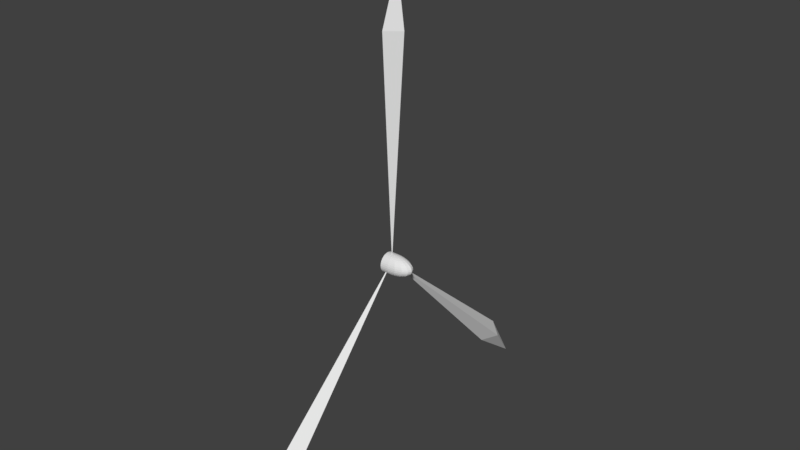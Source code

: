 # Source: windTurbineFan.blend  (saved by Blender 2.78.0; exported with 4.5.12 LTS)
import bpy
from mathutils import Matrix  # noqa: F401  (used for matrix-valued properties, if any)

bpy.ops.wm.read_factory_settings(use_empty=True)
scene = bpy.context.scene
scene.name = 'Scene'

# ---- collections
col_collection_1 = bpy.data.collections.new('Collection 1'); scene.collection.children.link(col_collection_1)

# ---- world
world_world = bpy.data.worlds.new('World'); scene.world = world_world
world_world.color = (0.05088, 0.05088, 0.05088)
world_world.use_sun_shadow = False
world_world.sun_shadow_jitter_overblur = 0.0
world_world.cycles.sampling_method = 'MANUAL'

# ---- meshes
me_cylinder = bpy.data.meshes.new('Cylinder')
me_cylinder.from_pydata([(0.9463, 0.02189, 5.24), (0.9463, 0.04648, 5.233), (0.9463, 0.06915, 5.221), (0.9463, 0.1053, 5.184), (0.9463, 0.1174, 5.162), (0.9463, 0.1274, 5.112), (0.9463, 0.1174, 5.061), (0.9463, 0.1053, 5.039), (0.9463, 0.06915, 5.003), (0.9463, 0.04648, 4.99), (0.9664, 0.01994, 5.24), (0.9857, 0.04266, 5.233), (1.004, 0.06361, 5.221), (1.019, 0.08196, 5.204), (1.032, 0.09703, 5.184), (1.041, 0.1082, 5.162), (1.047, 0.1151, 5.137), (1.049, 0.1174, 5.112), (1.047, 0.1151, 5.086), (1.041, 0.1082, 5.061), (1.032, 0.09703, 5.039), (1.019, 0.08196, 5.019), (1.004, 0.06361, 5.003), (0.9857, 0.04266, 4.99), (0.9664, 0.01994, 4.983), (0.9834, 0.01439, 5.24), (1.019, 0.03179, 5.233), (1.052, 0.04782, 5.221), (1.081, 0.06187, 5.204), (1.105, 0.0734, 5.184), (1.122, 0.08196, 5.162), (1.133, 0.08724, 5.137), (1.137, 0.08902, 5.112), (1.133, 0.08724, 5.086), (1.122, 0.08196, 5.061), (1.105, 0.0734, 5.039), (1.081, 0.06187, 5.019), (1.052, 0.04782, 5.003), (1.019, 0.03179, 4.99), (0.9834, 0.01439, 4.983), (0.9948, 0.006094, 5.24), (1.041, 0.01551, 5.233), (1.084, 0.02418, 5.221), (1.122, 0.03179, 5.204), (1.153, 0.03803, 5.184), (1.176, 0.04266, 5.162), (1.19, 0.04552, 5.137), (1.195, 0.04648, 5.112), (1.19, 0.04552, 5.086), (1.176, 0.04266, 5.061), (1.153, 0.03803, 5.039), (1.122, 0.03179, 5.019), (1.084, 0.02418, 5.003), (1.041, 0.01551, 4.99), (0.9948, 0.006094, 4.983), (0.9988, -0.003695, 5.24), (1.049, -0.003695, 5.233), (1.096, -0.003695, 5.221), (1.137, -0.003695, 5.204), (1.17, -0.003695, 5.184), (1.195, -0.003695, 5.162), (1.21, -0.003695, 5.137), (1.215, -0.003695, 5.112), (1.21, -0.003695, 5.086), (1.195, -0.003695, 5.061), (1.17, -0.003695, 5.039), (1.137, -0.003695, 5.019), (1.096, -0.003695, 5.003), (1.049, -0.003695, 4.99), (0.9988, -0.003695, 4.983), (0.9948, -0.01348, 5.24), (1.041, -0.0229, 5.233), (1.084, -0.03157, 5.221), (1.122, -0.03918, 5.204), (1.153, -0.04542, 5.184), (1.176, -0.05005, 5.162), (1.19, -0.05291, 5.137), (1.195, -0.05387, 5.112), (1.19, -0.05291, 5.086), (1.176, -0.05005, 5.061), (1.153, -0.04542, 5.039), (1.122, -0.03918, 5.019), (1.084, -0.03157, 5.003), (1.041, -0.0229, 4.99), (0.9948, -0.01348, 4.983), (0.9834, -0.02178, 5.24), (1.019, -0.03918, 5.233), (1.052, -0.05521, 5.221), (1.081, -0.06926, 5.204), (1.105, -0.08079, 5.184), (1.122, -0.08935, 5.162), (1.133, -0.09463, 5.137), (1.137, -0.09641, 5.112), (1.133, -0.09463, 5.086), (1.122, -0.08935, 5.061), (1.105, -0.08079, 5.039), (1.081, -0.06926, 5.019), (1.052, -0.05521, 5.003), (1.019, -0.03918, 4.99), (0.9834, -0.02178, 4.983), (0.9664, -0.02733, 5.24), (0.9857, -0.05005, 5.233), (1.004, -0.071, 5.221), (1.019, -0.08935, 5.204), (1.032, -0.1044, 5.184), (1.041, -0.1156, 5.162), (1.047, -0.1225, 5.137), (1.049, -0.1248, 5.112), (1.047, -0.1225, 5.086), (1.041, -0.1156, 5.061), (1.032, -0.1044, 5.039), (1.019, -0.08935, 5.019), (1.004, -0.071, 5.003), (0.9857, -0.05005, 4.99), (0.9664, -0.02733, 4.983), (0.9463, -0.02928, 5.24), (0.9463, -0.05387, 5.233), (0.9463, -0.07654, 5.221), (0.9463, -0.09641, 5.204), (0.9463, -0.1127, 5.184), (0.9463, -0.1248, 5.162), (0.9463, -0.1323, 5.137), (0.9463, -0.1348, 5.112), (0.9463, -0.1323, 5.086), (0.9463, -0.1248, 5.061), (0.9463, -0.1127, 5.039), (0.9463, -0.09641, 5.019), (0.9463, -0.07654, 5.003), (0.9463, -0.05387, 4.99), (0.9463, -0.02928, 4.983), (0.9463, -0.003695, 5.243), (0.9463, -0.003695, 4.98), (0.9463, 0.08902, 5.204), (0.9463, 0.1249, 5.137), (0.9463, 0.1249, 5.086), (0.9463, 0.08902, 5.019), (0.9463, 0.02189, 4.983), (0.8369, 0.02189, 5.24), (0.8369, 0.04648, 5.233), (0.8369, 0.06915, 5.221), (0.8369, 0.1053, 5.184), (0.8369, 0.1174, 5.162), (0.8369, 0.1274, 5.112), (0.8369, 0.1174, 5.061), (0.8369, 0.1053, 5.039), (0.8369, 0.06915, 5.003), (0.8369, 0.04648, 4.99), (0.8369, -0.02928, 5.24), (0.8369, -0.05387, 5.233), (0.8369, -0.07654, 5.221), (0.8369, -0.09641, 5.204), (0.8369, -0.1127, 5.184), (0.8369, -0.1248, 5.162), (0.8369, -0.1323, 5.137), (0.8369, -0.1348, 5.112), (0.8369, -0.1323, 5.086), (0.8369, -0.1248, 5.061), (0.8369, -0.1127, 5.039), (0.8369, -0.09641, 5.019), (0.8369, -0.07654, 5.003), (0.8369, -0.05387, 4.99), (0.8369, -0.02928, 4.983), (0.8369, -0.003695, 5.243), (0.8369, -0.003695, 4.98), (0.8369, -0.003695, 5.112), (0.8369, 0.08902, 5.204), (0.8369, 0.1249, 5.137), (0.8369, 0.1249, 5.086), (0.8369, 0.08902, 5.019), (0.8369, 0.02189, 4.983), (0.9431, 0.1498, 8.049), (1.004, -0.01419, 8.766), (0.9074, -0.004238, 5.149), (0.9249, -0.1742, 8.05), (1.108, -0.02198, 8.049), (0.8595, -0.00799, 8.074), (0.8987, -2.172, 3.197), (0.8987, -2.566, 2.573), (0.8987, 0.003855, 5.143), (0.8987, -1.942, 2.968), (1.073, -2.069, 3.07), (0.822, -2.069, 3.07), (0.8987, 1.957, 3.035), (0.8987, 2.591, 2.563), (0.8987, 0.01346, 5.136), (0.8987, 2.223, 3.221), (1.073, 2.1, 3.114), (0.822, 2.1, 3.114)], [], [(6, 134, 18, 19), (2, 1, 11, 12), (7, 6, 19, 20), (132, 2, 12, 13), (135, 7, 20, 21), (3, 132, 13, 14), (8, 135, 21, 22), (4, 3, 14, 15), (9, 8, 22, 23), (133, 4, 15, 16), (136, 9, 23, 24), (5, 133, 16, 17), (0, 130, 10), (131, 136, 24), (134, 5, 17, 18), (1, 0, 10, 11), (131, 24, 39), (18, 17, 32, 33), (11, 10, 25, 26), (19, 18, 33, 34), (12, 11, 26, 27), (20, 19, 34, 35), (13, 12, 27, 28), (21, 20, 35, 36), (14, 13, 28, 29), (22, 21, 36, 37), (15, 14, 29, 30), (23, 22, 37, 38), (16, 15, 30, 31), (24, 23, 38, 39), (17, 16, 31, 32), (10, 130, 25), (37, 36, 51, 52), (30, 29, 44, 45), (38, 37, 52, 53), (31, 30, 45, 46), (39, 38, 53, 54), (32, 31, 46, 47), (25, 130, 40), (131, 39, 54), (33, 32, 47, 48), (26, 25, 40, 41), (34, 33, 48, 49), (27, 26, 41, 42), (35, 34, 49, 50), (28, 27, 42, 43), (36, 35, 50, 51), (29, 28, 43, 44), (41, 40, 55, 56), (49, 48, 63, 64), (42, 41, 56, 57), (50, 49, 64, 65), (43, 42, 57, 58), (51, 50, 65, 66), (44, 43, 58, 59), (52, 51, 66, 67), (45, 44, 59, 60), (53, 52, 67, 68), (46, 45, 60, 61), (54, 53, 68, 69), (47, 46, 61, 62), (40, 130, 55), (131, 54, 69), (48, 47, 62, 63), (60, 59, 74, 75), (68, 67, 82, 83), (61, 60, 75, 76), (69, 68, 83, 84), (62, 61, 76, 77), (55, 130, 70), (131, 69, 84), (63, 62, 77, 78), (56, 55, 70, 71), (64, 63, 78, 79), (57, 56, 71, 72), (65, 64, 79, 80), (58, 57, 72, 73), (66, 65, 80, 81), (59, 58, 73, 74), (67, 66, 81, 82), (79, 78, 93, 94), (72, 71, 86, 87), (80, 79, 94, 95), (73, 72, 87, 88), (81, 80, 95, 96), (74, 73, 88, 89), (82, 81, 96, 97), (75, 74, 89, 90), (83, 82, 97, 98), (76, 75, 90, 91), (84, 83, 98, 99), (77, 76, 91, 92), (70, 130, 85), (131, 84, 99), (78, 77, 92, 93), (71, 70, 85, 86), (98, 97, 112, 113), (91, 90, 105, 106), (99, 98, 113, 114), (92, 91, 106, 107), (85, 130, 100), (131, 99, 114), (93, 92, 107, 108), (86, 85, 100, 101), (94, 93, 108, 109), (87, 86, 101, 102), (95, 94, 109, 110), (88, 87, 102, 103), (96, 95, 110, 111), (89, 88, 103, 104), (97, 96, 111, 112), (90, 89, 104, 105), (102, 101, 116, 117), (110, 109, 124, 125), (103, 102, 117, 118), (111, 110, 125, 126), (104, 103, 118, 119), (112, 111, 126, 127), (105, 104, 119, 120), (113, 112, 127, 128), (106, 105, 120, 121), (114, 113, 128, 129), (107, 106, 121, 122), (100, 130, 115), (131, 114, 129), (108, 107, 122, 123), (101, 100, 115, 116), (109, 108, 123, 124), (131, 129, 161, 163), (133, 5, 142, 166), (125, 124, 156, 157), (115, 130, 162, 147), (4, 133, 166, 141), (124, 123, 155, 156), (132, 3, 140, 165), (123, 122, 154, 155), (2, 132, 165, 139), (122, 121, 153, 154), (130, 0, 137, 162), (121, 120, 152, 153), (120, 119, 151, 152), (119, 118, 150, 151), (8, 9, 146, 145), (118, 117, 149, 150), (136, 131, 163, 169), (6, 7, 144, 143), (117, 116, 148, 149), (9, 136, 169, 146), (3, 4, 141, 140), (116, 115, 147, 148), (135, 8, 145, 168), (129, 128, 160, 161), (7, 135, 168, 144), (1, 2, 139, 138), (128, 127, 159, 160), (134, 6, 143, 167), (0, 1, 138, 137), (127, 126, 158, 159), (5, 134, 167, 142), (126, 125, 157, 158), (162, 137, 164), (147, 162, 164), (149, 148, 164), (152, 151, 164), (148, 147, 164), (143, 144, 164), (161, 160, 164), (165, 140, 164), (160, 159, 164), (151, 150, 164), (140, 141, 164), (139, 165, 164), (169, 163, 164), (150, 149, 164), (141, 166, 164), (159, 158, 164), (154, 153, 164), (144, 168, 164), (163, 161, 164), (156, 155, 164), (166, 142, 164), (137, 138, 164), (158, 157, 164), (153, 152, 164), (167, 143, 164), (146, 169, 164), (155, 154, 164), (168, 145, 164), (142, 167, 164), (157, 156, 164), (145, 146, 164), (138, 139, 164), (170, 172, 173, 171), (171, 173, 174), (172, 170, 174), (173, 172, 174), (170, 171, 174), (171, 170, 175), (172, 173, 175), (170, 172, 175), (173, 171, 175), (176, 178, 179, 177), (177, 179, 180), (178, 176, 180), (179, 178, 180), (176, 177, 180), (177, 176, 181), (178, 179, 181), (176, 178, 181), (179, 177, 181), (182, 184, 185, 183), (183, 185, 186), (184, 182, 186), (185, 184, 186), (182, 183, 186), (183, 182, 187), (184, 185, 187), (182, 184, 187), (185, 183, 187)])
me_cylinder.use_remesh_preserve_volume = False
me_cylinder.use_remesh_preserve_attributes = False
me_cylinder.use_mirror_vertex_groups = False
me_cylinder.update()

# ---- objects
ob_cylinder = bpy.data.objects.new('Cylinder', me_cylinder)

# ---- transforms, parenting, visibility, modifiers, constraints
ob_cylinder.location = (0.0, 0.0, 0.0)
ob_cylinder.lineart.crease_threshold = 0.0

# ---- collection membership
col_collection_1.objects.link(ob_cylinder)

# ---- scene / render settings (as saved in the file)
scene.frame_start = 1; scene.frame_end = 250; scene.frame_set(1)
scene.render.engine = 'BLENDER_EEVEE_NEXT'
scene.render.resolution_percentage = 50
scene.render.dither_intensity = 0.0
scene.cycles.use_denoising = False
scene.cycles.samples = 128
scene.cycles.sampling_pattern = 'TABULATED_SOBOL'
scene.cycles.light_sampling_threshold = 0.0
scene.cycles.use_adaptive_sampling = False
scene.cycles.use_light_tree = False
scene.cycles.blur_glossy = 0.0
scene.cycles.sample_clamp_indirect = 0.0
scene.view_settings.view_transform = 'Standard'
bpy.context.view_layer.update()

# ---- added for rendering (the .blend has no active camera and no usable light): camera, sun
cam_auto = bpy.data.cameras.new('AutoCamera')
cam_auto.lens = 50.0
cam_auto.sensor_width = 36.0
cam_auto.clip_end = 1000.0
ob_auto_camera = bpy.data.objects.new('AutoCamera', cam_auto)
scene.collection.objects.link(ob_auto_camera)
ob_auto_camera.location = (8.49119, -8.95485, 11.6428)
ob_auto_camera.rotation_euler = (1.09748, -7.21219e-08, 0.694738)
scene.camera = ob_auto_camera
light_auto_sun = bpy.data.lights.new('AutoSun', 'SUN')
light_auto_sun.energy = 3.0
light_auto_sun.angle = 0.0523599
ob_auto_sun = bpy.data.objects.new('AutoSun', light_auto_sun)
scene.collection.objects.link(ob_auto_sun)
ob_auto_sun.rotation_euler = (0.872665, 0.174533, 0.523599)
bpy.context.view_layer.update()

